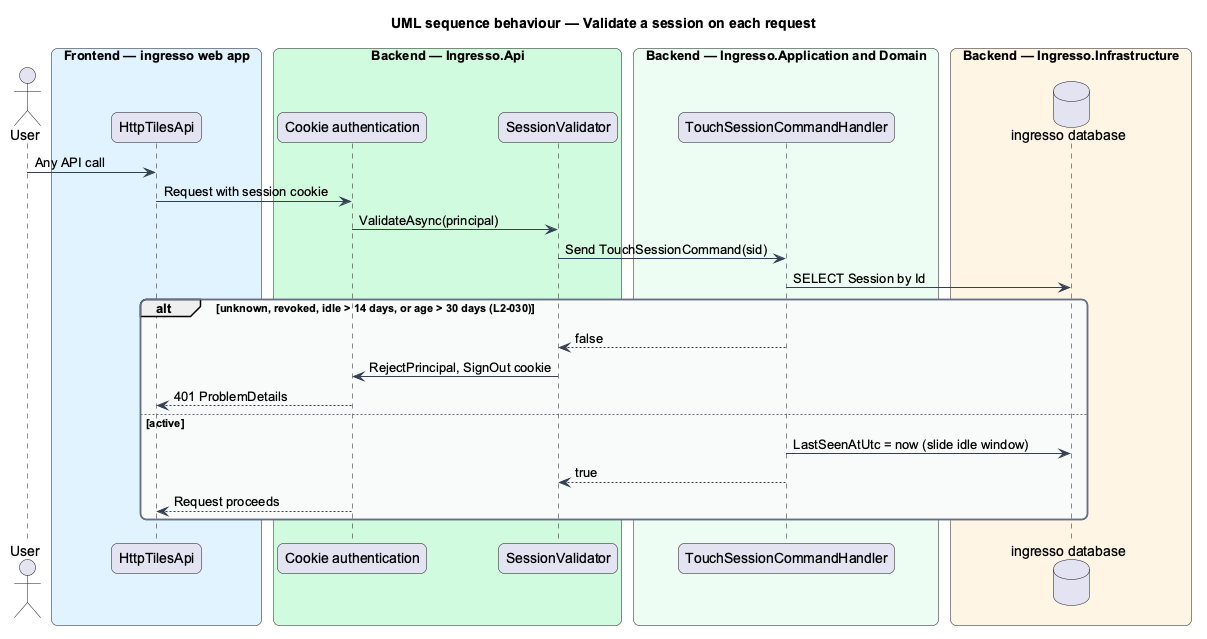

The diagram above was rendered by PlantUML. Its source (embedded in the PNG):
@startuml
title UML sequence behaviour — Validate a session on each request
skinparam backgroundColor #FFFFFF
skinparam shadowing false
skinparam roundcorner 12
skinparam defaultFontName Arial
skinparam ArrowColor #344054
skinparam rectangle {
  BorderColor #344054
  FontColor #101828
}
skinparam package {
  BorderColor #667085
  FontColor #101828
  BackgroundColor #F9FAFB
}
actor "User" as actor
box "Frontend — ingresso web app" #E0F2FE
  participant "HttpTilesApi" as client
end box
box "Backend — Ingresso.Api" #D1FADF
  participant "Cookie authentication" as cookie
  participant "SessionValidator" as validator
end box
box "Backend — Ingresso.Application and Domain" #ECFDF3
  participant "TouchSessionCommandHandler" as handler
end box
box "Backend — Ingresso.Infrastructure" #FFF4E5
  database "ingresso database" as db
end box
actor -> client : Any API call
client -> cookie : Request with session cookie
cookie -> validator : ValidateAsync(principal)
validator -> handler : Send TouchSessionCommand(sid)
handler -> db : SELECT Session by Id
alt unknown, revoked, idle > 14 days, or age > 30 days (L2-030)
  handler --> validator : false
  validator -> cookie : RejectPrincipal, SignOut cookie
  cookie --> client : 401 ProblemDetails
else active
  handler -> db : LastSeenAtUtc = now (slide idle window)
  handler --> validator : true
  cookie --> client : Request proceeds
end
@enduml